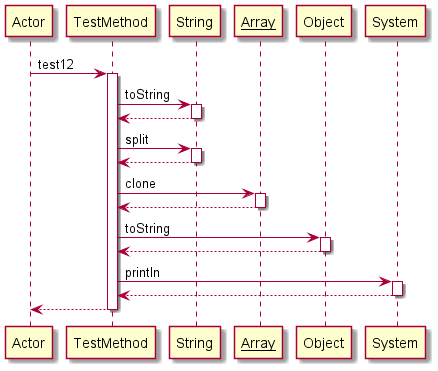

The diagram above was rendered by PlantUML. Its source (embedded in the PNG):
@startuml 
participant Actor 
Actor -> TestMethod: test12
activate TestMethod
TestMethod -> String: toString
activate String
String-->TestMethod
deactivate String
TestMethod -> String: split
activate String
String-->TestMethod
deactivate String
TestMethod -> __Array__: clone
activate __Array__
__Array__-->TestMethod
deactivate __Array__
TestMethod -> Object: toString
activate Object
Object-->TestMethod
deactivate Object
TestMethod -> System: println
activate System
System-->TestMethod
deactivate System
return 
@enduml